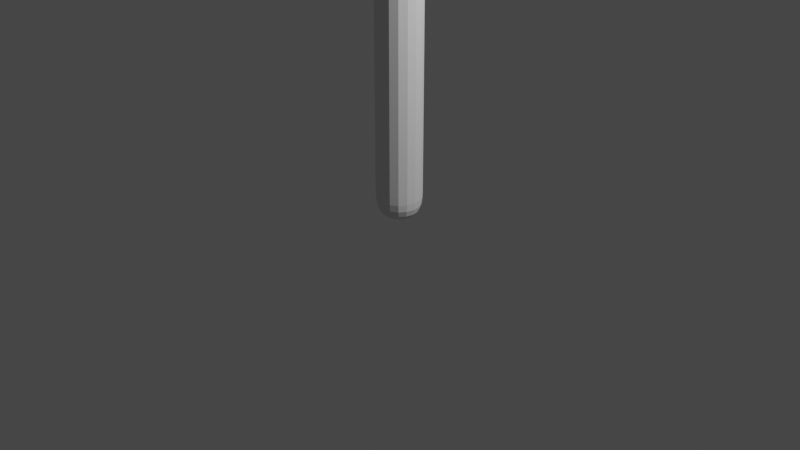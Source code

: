# Source: skinning_test_tube_animation.blend  (saved by Blender 2.80.75; exported with 4.5.12 LTS)
import bpy
from mathutils import Matrix  # noqa: F401  (used for matrix-valued properties, if any)

bpy.ops.wm.read_factory_settings(use_empty=True)
scene = bpy.context.scene
scene.name = 'Scene'

# ---- collections
col_collection = bpy.data.collections.new('Collection'); scene.collection.children.link(col_collection)

# ---- world
world_world = bpy.data.worlds.new('World'); scene.world = world_world
world_world.use_nodes = True; world_world.node_tree.nodes.clear()
_N = world_world.node_tree.nodes; _L = world_world.node_tree.links
n0 = _N.new('ShaderNodeOutputWorld'); n0.name = 'World Output'; n0.location = (300, 300)
n1 = _N.new('ShaderNodeBackground'); n1.name = 'Background'; n1.location = (10, 300)
n1.inputs[0].default_value = (0.05088, 0.05088, 0.05088, 1.0)
_L.new(n1.outputs[0], n0.inputs[0])
n0.is_active_output = True
world_world.color = (0.05088, 0.05088, 0.05088)
world_world.use_sun_shadow = False
world_world.sun_shadow_jitter_overblur = 0.0

# ---- cameras
cam_camera = bpy.data.cameras.new('Camera')
cam_camera.clip_end = 100.0
cam_camera.ortho_scale = 7.314

# ---- lights
light_light = bpy.data.lights.new('Light', 'POINT')
light_light.transmission_factor = 0.0
light_light.energy = 1000.0
light_light.shadow_soft_size = 0.1
light_light.shadow_maximum_resolution = 0.006
light_light.use_absolute_resolution = True

# ---- meshes
me_plane_001 = bpy.data.meshes.new('Plane.001')
me_plane_001.from_pydata([(0.0, 0.0, 0.0), (0.0, 0.0, 1.0), (0.0, 0.0, 2.0), (0.0, 0.0, 3.0)], [(0, 1), (1, 2), (2, 3)], [])
_uv = me_plane_001.uv_layers.new(name='UVMap')
_uv.uv.foreach_set('vector', [])
me_plane_001.use_remesh_preserve_volume = False
me_plane_001.use_remesh_preserve_attributes = False
me_plane_001.use_mirror_vertex_groups = False
me_plane_001.update()
arm_armature = bpy.data.armatures.new('Armature')  # bones are not reproduced

# ---- objects
ob_light = bpy.data.objects.new('Light', light_light)
ob_camera = bpy.data.objects.new('Camera', cam_camera)
ob_plane = bpy.data.objects.new('Plane', me_plane_001)
ob_armature = bpy.data.objects.new('Armature', arm_armature)

# ---- transforms, parenting, visibility, modifiers, constraints
ob_light.location = (4.076, 1.005, 5.904)
ob_light.rotation_euler = (0.6503, 0.05522, 1.866)
ob_light.lock_rotations_4d = False
ob_light.empty_display_type = 'ARROWS'
ob_light.color = (0.0, 0.0, 0.0, 0.0)
ob_light.lineart.crease_threshold = 0.0
ob_camera.location = (7.359, -6.926, 4.958)
ob_camera.rotation_euler = (1.109, 0.0, 0.8149)
ob_camera.lock_rotations_4d = False
ob_camera.empty_display_type = 'ARROWS'
ob_camera.color = (0.0, 0.0, 0.0, 0.0)
ob_camera.display_type = 'WIRE'
ob_camera.lineart.crease_threshold = 0.0
ob_plane.location = (0.0, 0.0, 0.0)
ob_plane.lineart.crease_threshold = 0.0
_vg = ob_plane.vertex_groups.new(name='Bone.00')
_vg.add([0, 1], 1.0, 'REPLACE')
_vg = ob_plane.vertex_groups.new(name='Bone.01')
_vg.add([1, 2], 1.0, 'REPLACE')
_vg = ob_plane.vertex_groups.new(name='Bone.02')
_vg.add([2, 3], 1.0, 'REPLACE')
_m = ob_plane.modifiers.new('Skin', 'SKIN')
_m = ob_plane.modifiers.new('Armature', 'ARMATURE')
_m.object = ob_armature
_m.use_deform_preserve_volume = True
_m = ob_plane.modifiers.new('Subdivision', 'SUBSURF')
_m.uv_smooth = 'PRESERVE_CORNERS'
_m.levels = 2
_m.show_only_control_edges = False
ob_armature.location = (0.0, 0.0, 0.0)
ob_armature.show_in_front = True
ob_armature.lineart.crease_threshold = 0.0

# ---- collection membership
col_collection.objects.link(ob_light)
col_collection.objects.link(ob_camera)
col_collection.objects.link(ob_plane)
col_collection.objects.link(ob_armature)

# ---- scene / render settings (as saved in the file)
scene.camera = ob_camera
scene.frame_start = 1; scene.frame_end = 1230; scene.frame_set(1)
scene.render.engine = 'BLENDER_EEVEE_NEXT'
scene.cycles.use_denoising = False
scene.cycles.samples = 128
scene.cycles.sampling_pattern = 'TABULATED_SOBOL'
scene.cycles.use_adaptive_sampling = False
scene.cycles.use_light_tree = False
scene.view_settings.view_transform = 'Filmic'
bpy.context.view_layer.update()
